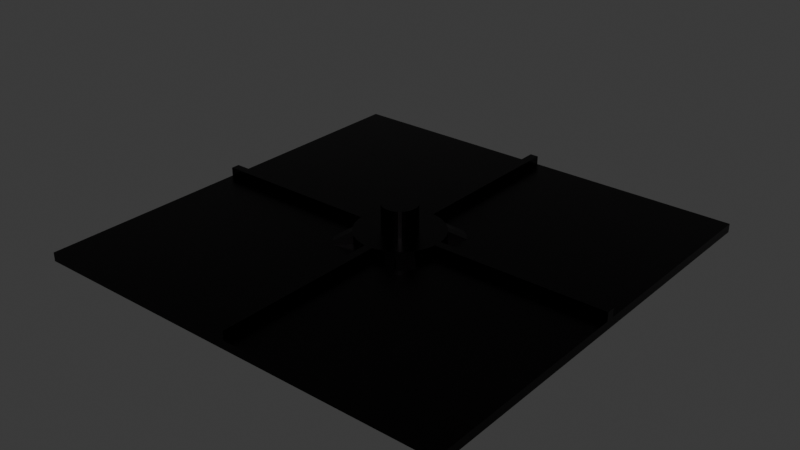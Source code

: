 # Source: Untitled.blend  (saved by Blender 4.5.90; exported with 4.5.12 LTS)
import bpy
from mathutils import Matrix  # noqa: F401  (used for matrix-valued properties, if any)

bpy.ops.wm.read_factory_settings(use_empty=True)
scene = bpy.context.scene
scene.name = 'Scene'

# ---- collections
col_collection = bpy.data.collections.new('Collection'); scene.collection.children.link(col_collection)

# ---- materials (node trees are filled in below, after node groups)
mat_material_001 = bpy.data.materials.new('Material.001')
mat_material_001.alpha_threshold = 0.0
mat_material_001.roughness = 0.5
mat_material_001.line_color = (0.0, 0.0, 0.0, 1.0)

# ---- material node trees
mat_material_001.use_nodes = True; mat_material_001.node_tree.nodes.clear()
_N = mat_material_001.node_tree.nodes; _L = mat_material_001.node_tree.links
n0 = _N.new('ShaderNodeOutputMaterial'); n0.name = 'Material Output'; n0.location = (200, 100)
n1 = _N.new('ShaderNodeBsdfPrincipled'); n1.name = 'Principled BSDF'; n1.location = (-200, 100)
n1.inputs[0].default_value = (0.01723, 0.01541, 0.01651, 1.0)
n1.inputs[1].default_value = 1.0
n1.inputs[2].default_value = 0.3
n1.inputs[3].default_value = 1.45
_L.new(n1.outputs[0], n0.inputs[0])
n0.is_active_output = True

# ---- world
world_world = bpy.data.worlds.new('World'); scene.world = world_world
world_world.use_nodes = True; world_world.node_tree.nodes.clear()
_N = world_world.node_tree.nodes; _L = world_world.node_tree.links
n0 = _N.new('ShaderNodeOutputWorld'); n0.name = 'World Output'; n0.location = (200, 100)
n1 = _N.new('ShaderNodeBackground'); n1.name = 'Background'; n1.location = (-200, 100)
n1.inputs[0].default_value = (0.05088, 0.05088, 0.05088, 1.0)
_L.new(n1.outputs[0], n0.inputs[0])
n0.is_active_output = True
world_world.color = (0.05088, 0.05088, 0.05088)
world_world.sun_shadow_jitter_overblur = 0.0

# ---- meshes
me_cube = bpy.data.meshes.new('Cube')
me_cube.from_pydata([(100.0, 0.0, 1.0), (100.0, 0.0, -1.0), (100.0, -100.0, 1.0), (100.0, -100.0, -1.0), (0.0, 0.0, 1.0), (0.0, 0.0, -1.0), (0.0, -100.0, 1.0), (0.0, -100.0, -1.0), (51.53, -46.3, 9.0), (51.53, -46.3, 3.0), (50.78, -46.08, 9.0), (50.78, -46.08, 3.0), (50.0, -46.0, 9.0), (50.0, -46.0, 3.0), (52.22, -46.67, 3.0), (52.22, -46.67, 9.0), (52.83, -47.17, 3.0), (52.83, -47.17, 9.0), (53.33, -47.78, 3.0), (53.33, -47.78, 9.0), (53.7, -48.47, 3.0), (53.7, -48.47, 9.0), (53.92, -49.22, 3.0), (53.92, -49.22, 9.0), (54.0, -50.0, 3.0), (54.0, -50.0, 9.0), (53.92, -50.78, 3.0), (53.92, -50.78, 9.0), (53.7, -51.53, 3.0), (53.7, -51.53, 9.0), (53.33, -52.22, 3.0), (53.33, -52.22, 9.0), (52.83, -52.83, 3.0), (52.83, -52.83, 9.0), (52.22, -53.33, 3.0), (52.22, -53.33, 9.0), (51.53, -53.7, 3.0), (51.53, -53.7, 9.0), (50.78, -53.92, 3.0), (50.78, -53.92, 9.0), (50.0, -54.0, 3.0), (50.0, -54.0, 9.0), (49.22, -53.92, 3.0), (49.22, -53.92, 9.0), (48.47, -53.7, 3.0), (48.47, -53.7, 9.0), (47.78, -53.33, 3.0), (47.78, -53.33, 9.0), (47.17, -52.83, 3.0), (47.17, -52.83, 9.0), (46.67, -52.22, 3.0), (46.67, -52.22, 9.0), (46.3, -51.53, 3.0), (46.3, -51.53, 9.0), (46.08, -50.78, 3.0), (46.08, -50.78, 9.0), (46.0, -50.0, 3.0), (46.0, -50.0, 9.0), (46.08, -49.22, 3.0), (46.08, -49.22, 9.0), (46.3, -48.47, 3.0), (46.3, -48.47, 9.0), (46.67, -47.78, 3.0), (46.67, -47.78, 9.0), (47.17, -47.17, 3.0), (47.17, -47.17, 9.0), (47.78, -46.67, 3.0), (47.78, -46.67, 9.0), (48.47, -46.3, 3.0), (48.47, -46.3, 9.0), (49.22, -46.08, 3.0), (49.22, -46.08, 9.0), (53.83, -40.76, 3.0), (53.83, -40.76, 1.0), (51.95, -40.19, 3.0), (51.95, -40.19, 1.0), (50.0, -40.0, 3.0), (50.0, -40.0, 1.0), (55.56, -41.69, 1.0), (55.56, -41.69, 3.0), (57.07, -42.93, 1.0), (57.07, -42.93, 3.0), (58.31, -44.44, 1.0), (58.31, -44.44, 3.0), (59.24, -46.17, 1.0), (59.24, -46.17, 3.0), (59.81, -48.05, 1.0), (59.81, -48.05, 3.0), (60.0, -50.0, 1.0), (60.0, -50.0, 3.0), (59.81, -51.95, 1.0), (59.81, -51.95, 3.0), (59.24, -53.83, 1.0), (59.24, -53.83, 3.0), (58.31, -55.56, 1.0), (58.31, -55.56, 3.0), (57.07, -57.07, 1.0), (57.07, -57.07, 3.0), (55.56, -58.31, 1.0), (55.56, -58.31, 3.0), (53.83, -59.24, 1.0), (53.83, -59.24, 3.0), (51.95, -59.81, 1.0), (51.95, -59.81, 3.0), (50.0, -60.0, 1.0), (50.0, -60.0, 3.0), (48.05, -59.81, 1.0), (48.05, -59.81, 3.0), (46.17, -59.24, 1.0), (46.17, -59.24, 3.0), (44.44, -58.31, 1.0), (44.44, -58.31, 3.0), (42.93, -57.07, 1.0), (42.93, -57.07, 3.0), (41.69, -55.56, 1.0), (41.69, -55.56, 3.0), (40.76, -53.83, 1.0), (40.76, -53.83, 3.0), (40.19, -51.95, 1.0), (40.19, -51.95, 3.0), (40.0, -50.0, 1.0), (40.0, -50.0, 3.0), (40.19, -48.05, 1.0), (40.19, -48.05, 3.0), (40.76, -46.17, 1.0), (40.76, -46.17, 3.0), (41.69, -44.44, 1.0), (41.69, -44.44, 3.0), (42.93, -42.93, 1.0), (42.93, -42.93, 3.0), (44.44, -41.69, 1.0), (44.44, -41.69, 3.0), (46.17, -40.76, 1.0), (46.17, -40.76, 3.0), (48.05, -40.19, 1.0), (48.05, -40.19, 3.0), (49.0, -40.0, 1.0), (49.0, -40.0, 3.0), (49.0, 0.0, 1.0), (49.0, 0.0, 3.0), (51.0, -40.0, 1.0), (51.0, -40.0, 3.0), (51.0, 0.0, 1.0), (51.0, 0.0, 3.0), (49.0, -100.0, 1.0), (49.0, -100.0, 3.0), (49.0, -60.0, 1.0), (49.0, -60.0, 3.0), (51.0, -100.0, 1.0), (51.0, -100.0, 3.0), (51.0, -60.0, 1.0), (51.0, -60.0, 3.0), (100.0, -51.0, 1.0), (100.0, -51.0, 3.0), (60.0, -51.0, 1.0), (60.0, -51.0, 3.0), (100.0, -49.0, 1.0), (100.0, -49.0, 3.0), (60.0, -49.0, 1.0), (60.0, -49.0, 3.0), (40.0, -51.0, 1.0), (40.0, -51.0, 3.0), (0.0, -51.0, 1.0), (0.0, -51.0, 3.0), (40.0, -49.0, 1.0), (40.0, -49.0, 3.0), (0.0, -49.0, 1.0), (0.0, -49.0, 3.0), (38.86, -58.38, 1.0), (38.86, -41.62, 1.0), (40.1, -59.9, 1.0), (41.62, -61.14, 1.0), (61.14, -58.38, 1.0), (59.9, -59.9, 1.0), (58.38, -38.86, 1.0), (58.38, -61.14, 1.0), (59.9, -40.1, 1.0), (61.14, -41.62, 1.0), (40.1, -40.1, 1.0), (41.62, -38.86, 1.0)], [], [(0, 4, 6, 2), (3, 2, 6, 7), (7, 6, 4, 5), (5, 1, 3, 7), (1, 0, 2, 3), (5, 4, 0, 1), (13, 12, 10, 11), (11, 10, 8, 9), (9, 8, 15, 14), (14, 15, 17, 16), (16, 17, 19, 18), (18, 19, 21, 20), (20, 21, 23, 22), (22, 23, 25, 24), (24, 25, 27, 26), (26, 27, 29, 28), (28, 29, 31, 30), (30, 31, 33, 32), (32, 33, 35, 34), (34, 35, 37, 36), (36, 37, 39, 38), (38, 39, 41, 40), (40, 41, 43, 42), (42, 43, 45, 44), (44, 45, 47, 46), (46, 47, 49, 48), (48, 49, 51, 50), (50, 51, 53, 52), (52, 53, 55, 54), (54, 55, 57, 56), (56, 57, 59, 58), (58, 59, 61, 60), (60, 61, 63, 62), (62, 63, 65, 64), (64, 65, 67, 66), (66, 67, 69, 68), (10, 12, 71, 69, 67, 65, 63, 61, 59, 57, 55, 53, 51, 49, 47, 45, 43, 41, 39, 37, 35, 33, 31, 29, 27, 25, 23, 21, 19, 17, 15, 8), (68, 69, 71, 70), (70, 71, 12, 13), (11, 9, 14, 16, 18, 20, 22, 24, 26, 28, 30, 32, 34, 36, 38, 40, 42, 44, 46, 48, 50, 52, 54, 56, 58, 60, 62, 64, 66, 68, 70, 13), (77, 76, 74, 75), (75, 74, 72, 73), (73, 72, 79, 78), (81, 83, 177, 176), (78, 79, 174), (82, 83, 85, 84), (84, 85, 87, 86), (86, 87, 89, 88), (88, 89, 91, 90), (90, 91, 93, 92), (92, 93, 95, 94), (96, 94, 172, 173), (97, 99, 175, 173), (98, 99, 101, 100), (100, 101, 103, 102), (106, 107, 109, 108), (108, 109, 111, 110), (112, 110, 171, 170), (113, 115, 168, 170), (114, 115, 117, 116), (116, 117, 119, 118), (118, 119, 121, 120), (120, 121, 123, 122), (122, 123, 125, 124), (124, 125, 127, 126), (128, 126, 169, 178), (129, 131, 179, 178), (130, 131, 133, 132), (74, 76, 135, 133, 131, 129, 127, 125, 123, 121, 119, 117, 115, 113, 111, 109, 107, 105, 103, 101, 99, 97, 95, 93, 91, 89, 87, 85, 83, 81, 79, 72), (132, 133, 135, 134), (134, 135, 76, 77), (75, 73, 78, 80, 82, 84, 86, 88, 90, 92, 94, 96, 98, 100, 102, 104, 106, 108, 110, 112, 114, 116, 118, 120, 122, 124, 126, 128, 130, 132, 134, 77), (136, 137, 139, 138), (138, 139, 143, 142), (142, 143, 141, 140), (140, 141, 137, 136), (138, 142, 140, 136), (143, 139, 137, 141), (144, 145, 147, 146), (150, 151, 149, 148), (148, 149, 145, 144), (146, 150, 148, 144), (151, 147, 145, 149), (152, 153, 155, 154), (154, 155, 159, 158), (158, 159, 157, 156), (156, 157, 153, 152), (154, 158, 156, 152), (159, 155, 153, 157), (160, 161, 163, 162), (162, 163, 167, 166), (166, 167, 165, 164), (164, 165, 161, 160), (162, 166, 164, 160), (167, 163, 161, 165), (147, 107, 106, 146), (102, 103, 151, 150), (103, 105, 107, 147, 151), (104, 102, 150, 146, 106), (111, 113, 170, 171), (114, 112, 170, 168), (110, 111, 171), (115, 114, 168), (99, 98, 175), (98, 96, 173, 175), (95, 97, 173, 172), (94, 95, 172), (80, 78, 174, 176), (83, 82, 177), (82, 80, 176, 177), (79, 81, 176, 174), (131, 130, 179), (130, 128, 178, 179), (127, 129, 178, 169), (126, 127, 169)])
_uv = me_cube.uv_layers.new(name='UVMap')
_uv.uv.foreach_set('vector', [0.625, 0.5, 0.875, 0.5, 0.875, 0.75, 0.625, 0.75, 0.375, 0.75, 0.625, 0.75, 0.625, 1.0, 0.375, 1.0, 0.375, 0.0, 0.625, 0.0, 0.625, 0.25, 0.375, 0.25, 0.125, 0.5, 0.375, 0.5, 0.375, 0.75, 0.125, 0.75, 0.375, 0.5, 0.625, 0.5, 0.625, 0.75, 0.375, 0.75, 0.375, 0.25, 0.625, 0.25, 0.625, 0.5, 0.375, 0.5, 1.0, 0.5, 1.0, 1.0, 0.9688, 1.0, 0.9688, 0.5, 0.9688, 0.5, 0.9688, 1.0, 0.9375, 1.0, 0.9375, 0.5, 0.9375, 0.5, 0.9375, 1.0, 0.9062, 1.0, 0.9062, 0.5, 0.9062, 0.5, 0.9062, 1.0, 0.875, 1.0, 0.875, 0.5, 0.875, 0.5, 0.875, 1.0, 0.8438, 1.0, 0.8438, 0.5, 0.8438, 0.5, 0.8438, 1.0, 0.8125, 1.0, 0.8125, 0.5, 0.8125, 0.5, 0.8125, 1.0, 0.7812, 1.0, 0.7812, 0.5, 0.7812, 0.5, 0.7812, 1.0, 0.75, 1.0, 0.75, 0.5, 0.75, 0.5, 0.75, 1.0, 0.7188, 1.0, 0.7188, 0.5, 0.7188, 0.5, 0.7188, 1.0, 0.6875, 1.0, 0.6875, 0.5, 0.6875, 0.5, 0.6875, 1.0, 0.6562, 1.0, 0.6562, 0.5, 0.6562, 0.5, 0.6562, 1.0, 0.625, 1.0, 0.625, 0.5, 0.625, 0.5, 0.625, 1.0, 0.5938, 1.0, 0.5938, 0.5, 0.5938, 0.5, 0.5938, 1.0, 0.5625, 1.0, 0.5625, 0.5, 0.5625, 0.5, 0.5625, 1.0, 0.5312, 1.0, 0.5312, 0.5, 0.5312, 0.5, 0.5312, 1.0, 0.5, 1.0, 0.5, 0.5, 0.5, 0.5, 0.5, 1.0, 0.4688, 1.0, 0.4688, 0.5, 0.4688, 0.5, 0.4688, 1.0, 0.4375, 1.0, 0.4375, 0.5, 0.4375, 0.5, 0.4375, 1.0, 0.4062, 1.0, 0.4062, 0.5, 0.4062, 0.5, 0.4062, 1.0, 0.375, 1.0, 0.375, 0.5, 0.375, 0.5, 0.375, 1.0, 0.3438, 1.0, 0.3438, 0.5, 0.3438, 0.5, 0.3438, 1.0, 0.3125, 1.0, 0.3125, 0.5, 0.3125, 0.5, 0.3125, 1.0, 0.2812, 1.0, 0.2812, 0.5, 0.2812, 0.5, 0.2812, 1.0, 0.25, 1.0, 0.25, 0.5, 0.25, 0.5, 0.25, 1.0, 0.2188, 1.0, 0.2188, 0.5, 0.2188, 0.5, 0.2188, 1.0, 0.1875, 1.0, 0.1875, 0.5, 0.1875, 0.5, 0.1875, 1.0, 0.1562, 1.0, 0.1562, 0.5, 0.1562, 0.5, 0.1562, 1.0, 0.125, 1.0, 0.125, 0.5, 0.125, 0.5, 0.125, 1.0, 0.09375, 1.0, 0.09375, 0.5, 0.09375, 0.5, 0.09375, 1.0, 0.0625, 1.0, 0.0625, 0.5, 0.2968, 0.4854, 0.25, 0.49, 0.2032, 0.4854, 0.1582, 0.4717, 0.1167, 0.4496, 0.08029, 0.4197, 0.05045, 0.3833, 0.02827, 0.3418, 0.01461, 0.2968, 0.01, 0.25, 0.01461, 0.2032, 0.02827, 0.1582, 0.05045, 0.1167, 0.08029, 0.08029, 0.1167, 0.05045, 0.1582, 0.02827, 0.2032, 0.01461, 0.25, 0.01, 0.2968, 0.01461, 0.3418, 0.02827, 0.3833, 0.05045, 0.4197, 0.08029, 0.4496, 0.1167, 0.4717, 0.1582, 0.4854, 0.2032, 0.49, 0.25, 0.4854, 0.2968, 0.4717, 0.3418, 0.4496, 0.3833, 0.4197, 0.4197, 0.3833, 0.4496, 0.3418, 0.4717, 0.0625, 0.5, 0.0625, 1.0, 0.03125, 1.0, 0.03125, 0.5, 0.03125, 0.5, 0.03125, 1.0, 0.0, 1.0, 0.0, 0.5, 0.7968, 0.4854, 0.8418, 0.4717, 0.8833, 0.4496, 0.9197, 0.4197, 0.9496, 0.3833, 0.9717, 0.3418, 0.9854, 0.2968, 0.99, 0.25, 0.9854, 0.2032, 0.9717, 0.1582, 0.9496, 0.1167, 0.9197, 0.08029, 0.8833, 0.05045, 0.8418, 0.02827, 0.7968, 0.01461, 0.75, 0.01, 0.7032, 0.01461, 0.6582, 0.02827, 0.6167, 0.05045, 0.5803, 0.08029, 0.5504, 0.1167, 0.5283, 0.1582, 0.5146, 0.2032, 0.51, 0.25, 0.5146, 0.2968, 0.5283, 0.3418, 0.5504, 0.3833, 0.5803, 0.4197, 0.6167, 0.4496, 0.6582, 0.4717, 0.7032, 0.4854, 0.75, 0.49, 1.0, 0.5, 1.0, 1.0, 0.9688, 1.0, 0.9688, 0.5, 0.9688, 0.5, 0.9688, 1.0, 0.9375, 1.0, 0.9375, 0.5, 0.9375, 0.5, 0.9375, 1.0, 0.9062, 1.0, 0.9062, 0.5, 0.4197, 0.4197, 0.4496, 0.3833, 0.4496, 0.3833, 0.4197, 0.4197, 0.9062, 0.5, 0.9062, 1.0, 0.9062, 0.5, 0.8438, 0.5, 0.8438, 1.0, 0.8125, 1.0, 0.8125, 0.5, 0.8125, 0.5, 0.8125, 1.0, 0.7812, 1.0, 0.7812, 0.5, 0.7812, 0.5, 0.7812, 1.0, 0.75, 1.0, 0.75, 0.5, 0.75, 0.5, 0.75, 1.0, 0.7188, 1.0, 0.7188, 0.5, 0.7188, 0.5, 0.7188, 1.0, 0.6875, 1.0, 0.6875, 0.5, 0.6875, 0.5, 0.6875, 1.0, 0.6562, 1.0, 0.6562, 0.5, 0.9197, 0.08029, 0.9496, 0.1167, 0.9496, 0.1167, 0.9197, 0.08029, 0.4197, 0.08029, 0.3833, 0.05045, 0.3833, 0.05045, 0.4197, 0.08029, 0.5938, 0.5, 0.5938, 1.0, 0.5625, 1.0, 0.5625, 0.5, 0.5625, 0.5, 0.5625, 1.0, 0.5312, 1.0, 0.5312, 0.5, 0.4688, 0.5, 0.4688, 1.0, 0.4375, 1.0, 0.4375, 0.5, 0.4375, 0.5, 0.4375, 1.0, 0.4062, 1.0, 0.4062, 0.5, 0.5803, 0.08029, 0.6167, 0.05045, 0.6167, 0.05045, 0.5803, 0.08029, 0.08029, 0.08029, 0.05045, 0.1167, 0.05045, 0.1167, 0.08029, 0.08029, 0.3438, 0.5, 0.3438, 1.0, 0.3125, 1.0, 0.3125, 0.5, 0.3125, 0.5, 0.3125, 1.0, 0.2812, 1.0, 0.2812, 0.5, 0.2812, 0.5, 0.2812, 1.0, 0.25, 1.0, 0.25, 0.5, 0.25, 0.5, 0.25, 1.0, 0.2188, 1.0, 0.2188, 0.5, 0.2188, 0.5, 0.2188, 1.0, 0.1875, 1.0, 0.1875, 0.5, 0.1875, 0.5, 0.1875, 1.0, 0.1562, 1.0, 0.1562, 0.5, 0.5803, 0.4197, 0.5504, 0.3833, 0.5504, 0.3833, 0.5803, 0.4197, 0.08029, 0.4197, 0.1167, 0.4496, 0.1167, 0.4496, 0.08029, 0.4197, 0.09375, 0.5, 0.09375, 1.0, 0.0625, 1.0, 0.0625, 0.5, 0.2968, 0.4854, 0.25, 0.49, 0.2032, 0.4854, 0.1582, 0.4717, 0.1167, 0.4496, 0.08029, 0.4197, 0.05045, 0.3833, 0.02827, 0.3418, 0.01461, 0.2968, 0.01, 0.25, 0.01461, 0.2032, 0.02827, 0.1582, 0.05045, 0.1167, 0.08029, 0.08029, 0.1167, 0.05045, 0.1582, 0.02827, 0.2032, 0.01461, 0.25, 0.01, 0.2968, 0.01461, 0.3418, 0.02827, 0.3833, 0.05045, 0.4197, 0.08029, 0.4496, 0.1167, 0.4717, 0.1582, 0.4854, 0.2032, 0.49, 0.25, 0.4854, 0.2968, 0.4717, 0.3418, 0.4496, 0.3833, 0.4197, 0.4197, 0.3833, 0.4496, 0.3418, 0.4717, 0.0625, 0.5, 0.0625, 1.0, 0.03125, 1.0, 0.03125, 0.5, 0.03125, 0.5, 0.03125, 1.0, 0.0, 1.0, 0.0, 0.5, 0.7968, 0.4854, 0.8418, 0.4717, 0.8833, 0.4496, 0.9197, 0.4197, 0.9496, 0.3833, 0.9717, 0.3418, 0.9854, 0.2968, 0.99, 0.25, 0.9854, 0.2032, 0.9717, 0.1582, 0.9496, 0.1167, 0.9197, 0.08029, 0.8833, 0.05045, 0.8418, 0.02827, 0.7968, 0.01461, 0.75, 0.01, 0.7032, 0.01461, 0.6582, 0.02827, 0.6167, 0.05045, 0.5803, 0.08029, 0.5504, 0.1167, 0.5283, 0.1582, 0.5146, 0.2032, 0.51, 0.25, 0.5146, 0.2968, 0.5283, 0.3418, 0.5504, 0.3833, 0.5803, 0.4197, 0.6167, 0.4496, 0.6582, 0.4717, 0.7032, 0.4854, 0.75, 0.49, 0.375, 0.0, 0.625, 0.0, 0.625, 0.25, 0.375, 0.25, 0.375, 0.25, 0.625, 0.25, 0.625, 0.5, 0.375, 0.5, 0.375, 0.5, 0.625, 0.5, 0.625, 0.75, 0.375, 0.75, 0.375, 0.75, 0.625, 0.75, 0.625, 1.0, 0.375, 1.0, 0.125, 0.5, 0.375, 0.5, 0.375, 0.75, 0.125, 0.75, 0.625, 0.5, 0.875, 0.5, 0.875, 0.75, 0.625, 0.75, 0.375, 0.0, 0.625, 0.0, 0.625, 0.25, 0.375, 0.25, 0.375, 0.5, 0.625, 0.5, 0.625, 0.75, 0.375, 0.75, 0.375, 0.75, 0.625, 0.75, 0.625, 1.0, 0.375, 1.0, 0.125, 0.5, 0.375, 0.5, 0.375, 0.75, 0.125, 0.75, 0.625, 0.5, 0.875, 0.5, 0.875, 0.75, 0.625, 0.75, 0.375, 0.0, 0.625, 0.0, 0.625, 0.25, 0.375, 0.25, 0.375, 0.25, 0.625, 0.25, 0.625, 0.5, 0.375, 0.5, 0.375, 0.5, 0.625, 0.5, 0.625, 0.75, 0.375, 0.75, 0.375, 0.75, 0.625, 0.75, 0.625, 1.0, 0.375, 1.0, 0.125, 0.5, 0.375, 0.5, 0.375, 0.75, 0.125, 0.75, 0.625, 0.5, 0.875, 0.5, 0.875, 0.75, 0.625, 0.75, 0.375, 0.0, 0.625, 0.0, 0.625, 0.25, 0.375, 0.25, 0.375, 0.25, 0.625, 0.25, 0.625, 0.5, 0.375, 0.5, 0.375, 0.5, 0.625, 0.5, 0.625, 0.75, 0.375, 0.75, 0.375, 0.75, 0.625, 0.75, 0.625, 1.0, 0.375, 1.0, 0.125, 0.5, 0.375, 0.5, 0.375, 0.75, 0.125, 0.75, 0.625, 0.5, 0.875, 0.5, 0.875, 0.75, 0.625, 0.75, 0.625, 0.25, 0.4688, 1.0, 0.4688, 0.5, 0.375, 0.25, 0.5312, 0.5, 0.5312, 1.0, 0.625, 0.5, 0.375, 0.5, 0.5312, 1.0, 0.25, 0.01, 0.4688, 1.0, 0.875, 0.5, 0.625, 0.5, 0.75, 0.01, 0.5312, 0.5, 0.375, 0.5, 0.375, 0.25, 0.7032, 0.01461, 0.1167, 0.05045, 0.08029, 0.08029, 0.08029, 0.08029, 0.1167, 0.05045, 0.5504, 0.1167, 0.5803, 0.08029, 0.5803, 0.08029, 0.5504, 0.1167, 0.4062, 0.5, 0.4062, 1.0, 0.4062, 0.5, 0.3438, 1.0, 0.3438, 0.5, 0.3438, 1.0, 0.5938, 1.0, 0.5938, 0.5, 0.5938, 1.0, 0.8833, 0.05045, 0.9197, 0.08029, 0.9197, 0.08029, 0.8833, 0.05045, 0.4496, 0.1167, 0.4197, 0.08029, 0.4197, 0.08029, 0.4496, 0.1167, 0.6562, 0.5, 0.6562, 1.0, 0.6562, 0.5, 0.9197, 0.4197, 0.8833, 0.4496, 0.8833, 0.4496, 0.9197, 0.4197, 0.8438, 1.0, 0.8438, 0.5, 0.8438, 1.0, 0.9496, 0.3833, 0.9197, 0.4197, 0.9197, 0.4197, 0.9496, 0.3833, 0.3833, 0.4496, 0.4197, 0.4197, 0.4197, 0.4197, 0.3833, 0.4496, 0.09375, 1.0, 0.09375, 0.5, 0.09375, 1.0, 0.6167, 0.4496, 0.5803, 0.4197, 0.5803, 0.4197, 0.6167, 0.4496, 0.05045, 0.3833, 0.08029, 0.4197, 0.08029, 0.4197, 0.05045, 0.3833, 0.1562, 0.5, 0.1562, 1.0, 0.1562, 0.5])
me_cube.materials.append(mat_material_001)
me_cube.use_mirror_vertex_groups = False
me_cube.update()

# ---- objects
ob_cube = bpy.data.objects.new('Cube', me_cube)

# ---- transforms, parenting, visibility, modifiers, constraints
ob_cube.location = (0.0, 0.0, 0.0)
ob_cube.lock_rotations_4d = False
ob_cube.empty_display_type = 'ARROWS'
ob_cube.lineart.crease_threshold = 0.0

# ---- collection membership
col_collection.objects.link(ob_cube)

# ---- scene / render settings (as saved in the file)
scene.frame_start = 1; scene.frame_end = 250; scene.frame_set(1)
scene.render.engine = 'BLENDER_EEVEE_NEXT'
bpy.context.view_layer.update()

# ---- added for rendering (the .blend has no active camera and no usable light): camera, sun
cam_auto = bpy.data.cameras.new('AutoCamera')
cam_auto.lens = 50.0
cam_auto.sensor_width = 36.0
cam_auto.clip_end = 2302.08
ob_auto_camera = bpy.data.objects.new('AutoCamera', cam_auto)
scene.collection.objects.link(ob_auto_camera)
ob_auto_camera.location = (181.173, -207.408, 108.939)
ob_auto_camera.rotation_euler = (1.09748, -7.21219e-08, 0.694738)
scene.camera = ob_auto_camera
light_auto_sun = bpy.data.lights.new('AutoSun', 'SUN')
light_auto_sun.energy = 3.0
light_auto_sun.angle = 0.0523599
ob_auto_sun = bpy.data.objects.new('AutoSun', light_auto_sun)
scene.collection.objects.link(ob_auto_sun)
ob_auto_sun.rotation_euler = (0.872665, 0.174533, 0.523599)
bpy.context.view_layer.update()
